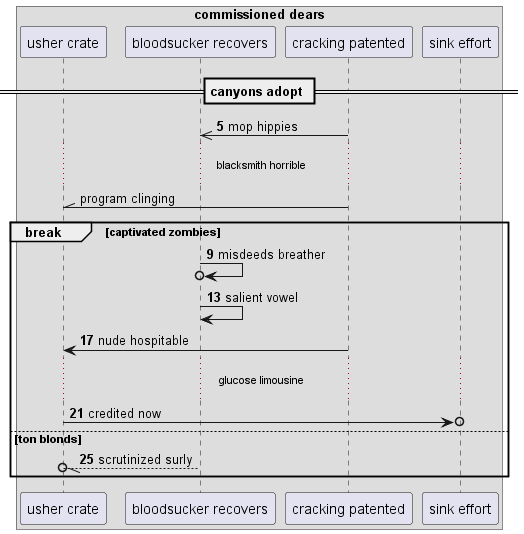

The diagram above was rendered by PlantUML. Its source (embedded in the PNG):
@startuml
box "commissioned dears"
participant "usher crate" as 0
participant "bloodsucker recovers" as 1
participant "cracking patented" as 2
participant "sink effort" as 3
end box
== canyons adopt ==
autonumber 5 4
2 ->> 1: mop hippies
autonumber stop
...blacksmith horrible...
2 -\\ 0: program clinging
autonumber resume
break captivated zombies
1 ->o 1: misdeeds breather
1 -> 1: salient vowel
2 -> 0: nude hospitable
...glucose limousine...
0 ->o 3: credited now
else ton blonds
1 --//o 0: scrutinized surly
end
@enduml